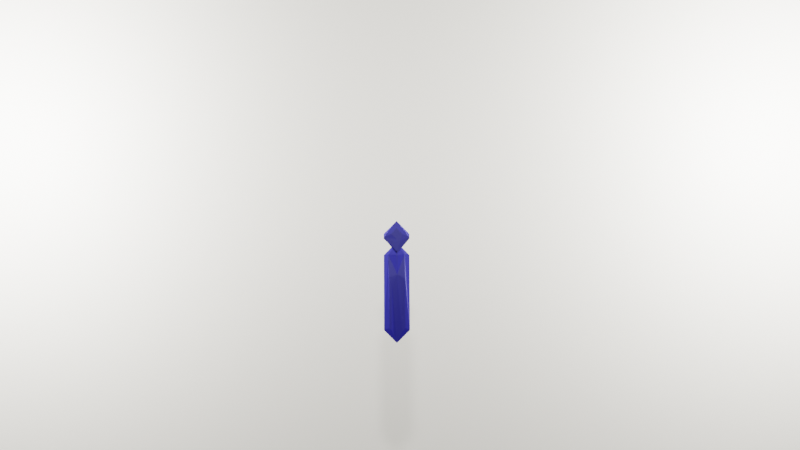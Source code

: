 # Source: stropdas.blend  (saved by Blender 2.91.10; exported with 4.5.12 LTS)
import bpy
from mathutils import Matrix  # noqa: F401  (used for matrix-valued properties, if any)

bpy.ops.wm.read_factory_settings(use_empty=True)
scene = bpy.context.scene
scene.name = 'Scene'

# ---- collections
col_collection = bpy.data.collections.new('Collection'); scene.collection.children.link(col_collection)

# ---- images (referenced by path relative to the original .blend; pixels are not part of the script)
import os
ASSET_DIR = os.environ.get("B2B_ASSET_DIR", "")  # directory of the original .blend (textures are referenced by path, not embedded)
HERE = os.path.dirname(os.path.abspath(__file__))  # packed textures are extracted next to this script under _unpacked/

def load_image(name, relpath, width, height, colorspace="sRGB"):
    """Load a texture the original file referenced (path relative to the .blend, or extracted next to this script)."""
    p = next((c for c in (os.path.join(HERE, relpath), os.path.join(ASSET_DIR, relpath)) if relpath and os.path.exists(c)), "")
    if p:
        img = bpy.data.images.load(p, check_existing=True)
        img.name = name
    else:  # same state as the original file: an image datablock whose file is absent (Cycles renders it pink)
        img = bpy.data.images.new(name, width, height)
        img.source = "FILE"
        img.filepath = "//" + (relpath or name)
    img.colorspace_settings.name = colorspace
    return img
img_material_001_base_color = load_image('Material.001 Base Color', '_unpacked/Material.9f250866.png', 1024, 1024, 'sRGB')

# ---- materials (node trees are filled in below, after node groups)
mat_material_001 = bpy.data.materials.new('Material.001')
mat_material_001.use_transparent_shadow = False
mat_material_002 = bpy.data.materials.new('Material.002')
mat_material_002.use_transparent_shadow = False

# ---- material node trees
mat_material_001.use_nodes = True; mat_material_001.node_tree.nodes.clear()
_N = mat_material_001.node_tree.nodes; _L = mat_material_001.node_tree.links
n0 = _N.new('ShaderNodeBsdfPrincipled'); n0.name = 'Principled BSDF'; n0.location = (10, 300)
n0.distribution = 'GGX'
n0.subsurface_method = 'BURLEY'
n0.inputs[3].default_value = 1.45
n0.inputs[27].default_value = (0.0, 0.0, 0.0, 1.0)
n0.inputs[28].default_value = 1.0
n1 = _N.new('ShaderNodeOutputMaterial'); n1.name = 'Material Output'; n1.location = (300, 300)
n2 = _N.new('ShaderNodeTexImage'); n2.name = 'Image Texture'; n2.location = (-280, 280)
n2.image = img_material_001_base_color
_L.new(n0.outputs[0], n1.inputs[0])
_L.new(n2.outputs[0], n0.inputs[0])
n1.is_active_output = True
mat_material_002.use_nodes = True; mat_material_002.node_tree.nodes.clear()
_N = mat_material_002.node_tree.nodes; _L = mat_material_002.node_tree.links
n0 = _N.new('ShaderNodeBsdfPrincipled'); n0.name = 'Principled BSDF'; n0.location = (10, 300)
n0.distribution = 'GGX'
n0.subsurface_method = 'BURLEY'
n0.inputs[0].default_value = (0.9734, 0.9387, 0.855, 1.0)
n0.inputs[3].default_value = 1.45
n0.inputs[27].default_value = (0.0, 0.0, 0.0, 1.0)
n0.inputs[28].default_value = 1.0
n1 = _N.new('ShaderNodeOutputMaterial'); n1.name = 'Material Output'; n1.location = (300, 300)
_L.new(n0.outputs[0], n1.inputs[0])
n1.is_active_output = True

# ---- world
world_world = bpy.data.worlds.new('World'); scene.world = world_world
world_world.use_nodes = True; world_world.node_tree.nodes.clear()
_N = world_world.node_tree.nodes; _L = world_world.node_tree.links
n0 = _N.new('ShaderNodeOutputWorld'); n0.name = 'World Output'; n0.location = (300, 300)
n1 = _N.new('ShaderNodeBackground'); n1.name = 'Background'; n1.location = (10, 300)
n1.inputs[0].default_value = (0.05088, 0.05088, 0.05088, 1.0)
_L.new(n1.outputs[0], n0.inputs[0])
n0.is_active_output = True
world_world.color = (0.05088, 0.05088, 0.05088)
world_world.use_sun_shadow = False
world_world.sun_shadow_jitter_overblur = 0.0

# ---- cameras
cam_camera_001 = bpy.data.cameras.new('Camera.001')

# ---- lights
light_point_001 = bpy.data.lights.new('Point.001', 'POINT')
light_point_001.transmission_factor = 0.0
light_point_001.energy = 5000.0
light_point_001.shadow_soft_size = 0.25
light_point_001.shadow_maximum_resolution = 0.006
light_point_001.use_absolute_resolution = True
light_point_002 = bpy.data.lights.new('Point.002', 'POINT')
light_point_002.transmission_factor = 0.0
light_point_002.energy = 5000.0
light_point_002.shadow_soft_size = 0.25
light_point_002.shadow_maximum_resolution = 0.006
light_point_002.use_absolute_resolution = True
light_point = bpy.data.lights.new('Point', 'POINT')
light_point.transmission_factor = 0.0
light_point.energy = 1000.0
light_point.shadow_soft_size = 0.25
light_point.shadow_maximum_resolution = 0.006
light_point.use_absolute_resolution = True

# ---- meshes
me_cube_002 = bpy.data.meshes.new('Cube.002')
me_cube_002.from_pydata([(-1.0, -1.0, -1.0), (-1.0, -1.0, 1.0), (1.0, -1.0, -1.0), (1.0, -1.0, 1.0), (4.834, -1.0, -6.834), (6.834, -1.0, -6.834), (6.834, -1.0, -4.834), (-2.66, -1.0, 0.6597), (-2.66, -1.0, 2.66), (-0.6597, -1.0, 0.6597), (-0.6597, -1.0, 2.66), (-2.282, 1.0, 0.2819), (-2.282, -1.0, 0.2819), (-0.2819, 1.0, 0.2819), (-0.2819, 1.0, 2.282), (-0.2819, -1.0, 0.2819), (-0.2819, -1.0, 2.282), (-2.097, 1.0, 1.222), (-2.378, 0.7188, 0.3785), (-2.097, 1.0, 2.097), (-2.66, 0.4375, 2.66), (-1.222, 1.0, 1.222), (-0.09722, 1.0, 0.09722), (-0.3785, 0.7188, 2.378), (-1.222, 1.0, 2.097), (-0.05924, 1.0, -0.05924), (-0.05924, 1.0, 0.05924), (-1.0, 0.05924, 1.0), (0.05924, 1.0, -0.05924), (0.05924, 1.0, 0.05924), (6.263, 1.0, -5.455), (6.265, 0.9501, -5.071), (6.834, 0.4281, -4.834), (2.454, 0.8197, -1.687), (2.364, 0.7765, -1.15), (0.6292, 0.0678, 0.68), (5.031, 0.8587, -6.344), (4.834, 0.4942, -6.834), (1.174, 0.7989, -2.495), (-0.6894, 0.05593, -0.5446), (5.513, 0.8437, -6.335), (6.834, 0.5067, -6.79), (1.157, 0.6813, -2.448), (1.47, 0.8132, -1.561)], [], [(25, 26, 29, 28), (34, 33, 43, 35), (2, 3, 1, 0), (2, 0, 4, 5), (43, 39, 25, 28), (35, 3, 6, 32), (33, 34, 31, 30), (32, 41, 30, 31), (3, 2, 5, 6), (17, 19, 24, 21), (18, 22, 13, 11), (9, 10, 8, 7), (9, 7, 12, 15), (22, 23, 14, 13), (13, 14, 16, 15), (11, 13, 15, 12), (23, 10, 16, 14), (23, 20, 8, 10), (7, 8, 20, 18), (10, 9, 15, 16), (19, 17, 18, 20), (22, 18, 17, 21), (20, 23, 24, 19), (23, 22, 21, 24), (7, 18, 11, 12), (0, 1, 27, 39), (27, 35, 29, 26), (35, 27, 1, 3), (26, 25, 39, 27), (38, 42, 40, 36), (33, 30, 41, 43), (35, 43, 28, 29), (41, 32, 6, 5), (35, 32, 31, 34), (0, 39, 37, 4), (38, 36, 37, 39), (40, 42, 43, 41), (36, 40, 41, 37), (39, 43, 42, 38), (37, 41, 5, 4)])
_uv = me_cube_002.uv_layers.new(name='UVMap')
_uv.uv.foreach_set('vector', [0.4926, 0.3676, 0.5074, 0.3676, 0.5074, 0.3824, 0.4926, 0.3824, 0.5267, 0.5, 0.4719, 0.5, 0.4104, 0.4653, 0.6237, 0.4487, 0.375, 0.75, 0.625, 0.75, 0.625, 1.0, 0.375, 1.0, 0.375, 0.75, 0.375, 1.0, 0.375, 1.0, 0.375, 0.75, 0.3942, 0.4603, 0.4327, 0.2511, 0.4926, 0.3676, 0.4926, 0.3824, 0.625, 0.6165, 0.625, 0.75, 0.625, 0.75, 0.625, 0.5715, 0.4719, 0.5, 0.5267, 0.5, 0.525, 0.5, 0.4758, 0.5, 0.625, 0.5715, 0.3948, 0.5474, 0.4758, 0.5, 0.525, 0.5, 0.625, 0.75, 0.375, 0.75, 0.375, 0.75, 0.625, 0.75, 0.4453, 0.3203, 0.5547, 0.3203, 0.5547, 0.4297, 0.4453, 0.4297, 0.375, 0.25, 0.375, 0.5, 0.375, 0.5, 0.375, 0.25, 0.375, 0.75, 0.625, 0.75, 0.625, 1.0, 0.375, 1.0, 0.375, 0.75, 0.375, 1.0, 0.375, 1.0, 0.375, 0.75, 0.375, 0.5, 0.625, 0.5, 0.625, 0.5, 0.375, 0.5, 0.375, 0.5, 0.625, 0.5, 0.625, 0.75, 0.375, 0.75, 0.125, 0.5, 0.375, 0.5, 0.375, 0.75, 0.125, 0.75, 0.625, 0.5352, 0.625, 0.75, 0.625, 0.75, 0.625, 0.5, 0.5898, 0.5352, 0.875, 0.5703, 0.875, 0.75, 0.625, 0.75, 0.375, 0.0, 0.625, 0.0, 0.625, 0.1797, 0.3398, 0.2148, 0.625, 0.75, 0.375, 0.75, 0.375, 0.75, 0.625, 0.75, 0.5547, 0.3203, 0.4453, 0.3203, 0.3398, 0.2148, 0.625, 0.1797, 0.375, 0.5, 0.375, 0.25, 0.4453, 0.3203, 0.4453, 0.4297, 0.625, 0.25, 0.625, 0.5, 0.5547, 0.4297, 0.5547, 0.3203, 0.625, 0.5, 0.375, 0.5, 0.4453, 0.4297, 0.5547, 0.4297, 0.375, 0.0, 0.375, 0.2148, 0.375, 0.25, 0.375, 0.0, 0.375, 0.0, 0.625, 0.0, 0.625, 0.1324, 0.4311, 0.1335, 0.625, 0.25, 0.6479, 0.4102, 0.5074, 0.3824, 0.5074, 0.3676, 0.6706, 0.615, 0.875, 0.6176, 0.875, 0.75, 0.625, 0.75, 0.5074, 0.3676, 0.4926, 0.3676, 0.4319, 0.1295, 0.625, 0.1324, 0.375, 0.3355, 0.375, 0.3388, 0.375, 0.3941, 0.375, 0.334, 0.4719, 0.5, 0.4758, 0.5, 0.3766, 0.4936, 0.4157, 0.4482, 0.6237, 0.4487, 0.3943, 0.4669, 0.4926, 0.3824, 0.5074, 0.3824, 0.3805, 0.5617, 0.625, 0.5715, 0.625, 0.75, 0.375, 0.75, 0.625, 0.5, 0.625, 0.5, 0.525, 0.5, 0.5267, 0.5, 0.375, 0.0, 0.375, 0.132, 0.375, 0.1868, 0.375, 0.0, 0.375, 0.3355, 0.375, 0.334, 0.375, 0.25, 0.375, 0.25, 0.375, 0.3941, 0.375, 0.3388, 0.4157, 0.4482, 0.3766, 0.4936, 0.375, 0.334, 0.375, 0.3941, 0.375, 0.4936, 0.375, 0.2586, 0.375, 0.25, 0.375, 0.4118, 0.375, 0.3388, 0.375, 0.3355, 0.125, 0.5632, 0.375, 0.5617, 0.375, 0.75, 0.125, 0.75])
me_cube_002.materials.append(mat_material_001)
me_cube_002.use_remesh_fix_poles = True
me_cube_002.use_remesh_preserve_attributes = False
me_cube_002.use_mirror_vertex_groups = False
me_cube_002.update()
me_plane = bpy.data.meshes.new('Plane')
me_plane.from_pydata([(-1.0, -1.0, 0.0), (1.0, -1.0, 0.0), (-1.0, 1.0, 0.0), (1.0, 1.0, 0.0)], [], [(0, 1, 3, 2)])
_uv = me_plane.uv_layers.new(name='UVMap')
_uv.uv.foreach_set('vector', [0.0, 0.0, 1.0, 0.0, 1.0, 1.0, 0.0, 1.0])
me_plane.materials.append(mat_material_002)
me_plane.use_remesh_fix_poles = True
me_plane.use_remesh_preserve_attributes = False
me_plane.use_mirror_vertex_groups = False
me_plane.update()

# ---- objects
ob_cube_001 = bpy.data.objects.new('Cube.001', me_cube_002)
ob_point_001 = bpy.data.objects.new('Point.001', light_point_001)
ob_point_002 = bpy.data.objects.new('Point.002', light_point_002)
ob_camera = bpy.data.objects.new('Camera', cam_camera_001)
ob_point = bpy.data.objects.new('Point', light_point)
ob_plane = bpy.data.objects.new('Plane', me_plane)

# ---- transforms, parenting, visibility, modifiers, constraints
ob_cube_001.location = (0.0, 0.0, 2.542)
ob_cube_001.rotation_euler = (0.0, 0.7854, 3.142)
ob_cube_001.scale = (0.147, 0.03045, 0.147)
ob_cube_001.lineart.crease_threshold = 0.0
ob_point_001.location = (8.167, 0.0, 5.203)
ob_point_001.lineart.crease_threshold = 0.0
ob_point_002.location = (-8.167, 0.0, 5.203)
ob_point_002.lineart.crease_threshold = 0.0
ob_camera.location = (-0.05681, -18.02, 2.088)
ob_camera.rotation_euler = (1.623, 0.004707, -0.006049)
ob_camera.lineart.crease_threshold = 0.0
ob_point.location = (0.0, -7.277, 5.203)
ob_point.lineart.crease_threshold = 0.0
ob_plane.location = (0.0, 4.211, 0.0)
ob_plane.rotation_euler = (1.571, 0.0, 0.0)
ob_plane.scale = (11.63, 11.63, 11.63)
ob_plane.lineart.crease_threshold = 0.0

# ---- collection membership
col_collection.objects.link(ob_cube_001)
col_collection.objects.link(ob_point_001)
col_collection.objects.link(ob_point_002)
col_collection.objects.link(ob_camera)
col_collection.objects.link(ob_point)
col_collection.objects.link(ob_plane)

# ---- scene / render settings (as saved in the file)
scene.camera = ob_camera
scene.frame_start = 1; scene.frame_end = 250; scene.frame_set(1)
scene.render.engine = 'BLENDER_EEVEE_NEXT'
scene.cycles.use_denoising = False
scene.cycles.samples = 128
scene.cycles.sampling_pattern = 'TABULATED_SOBOL'
scene.cycles.use_adaptive_sampling = False
scene.cycles.use_light_tree = False
scene.view_settings.view_transform = 'Filmic'
bpy.context.view_layer.update()
